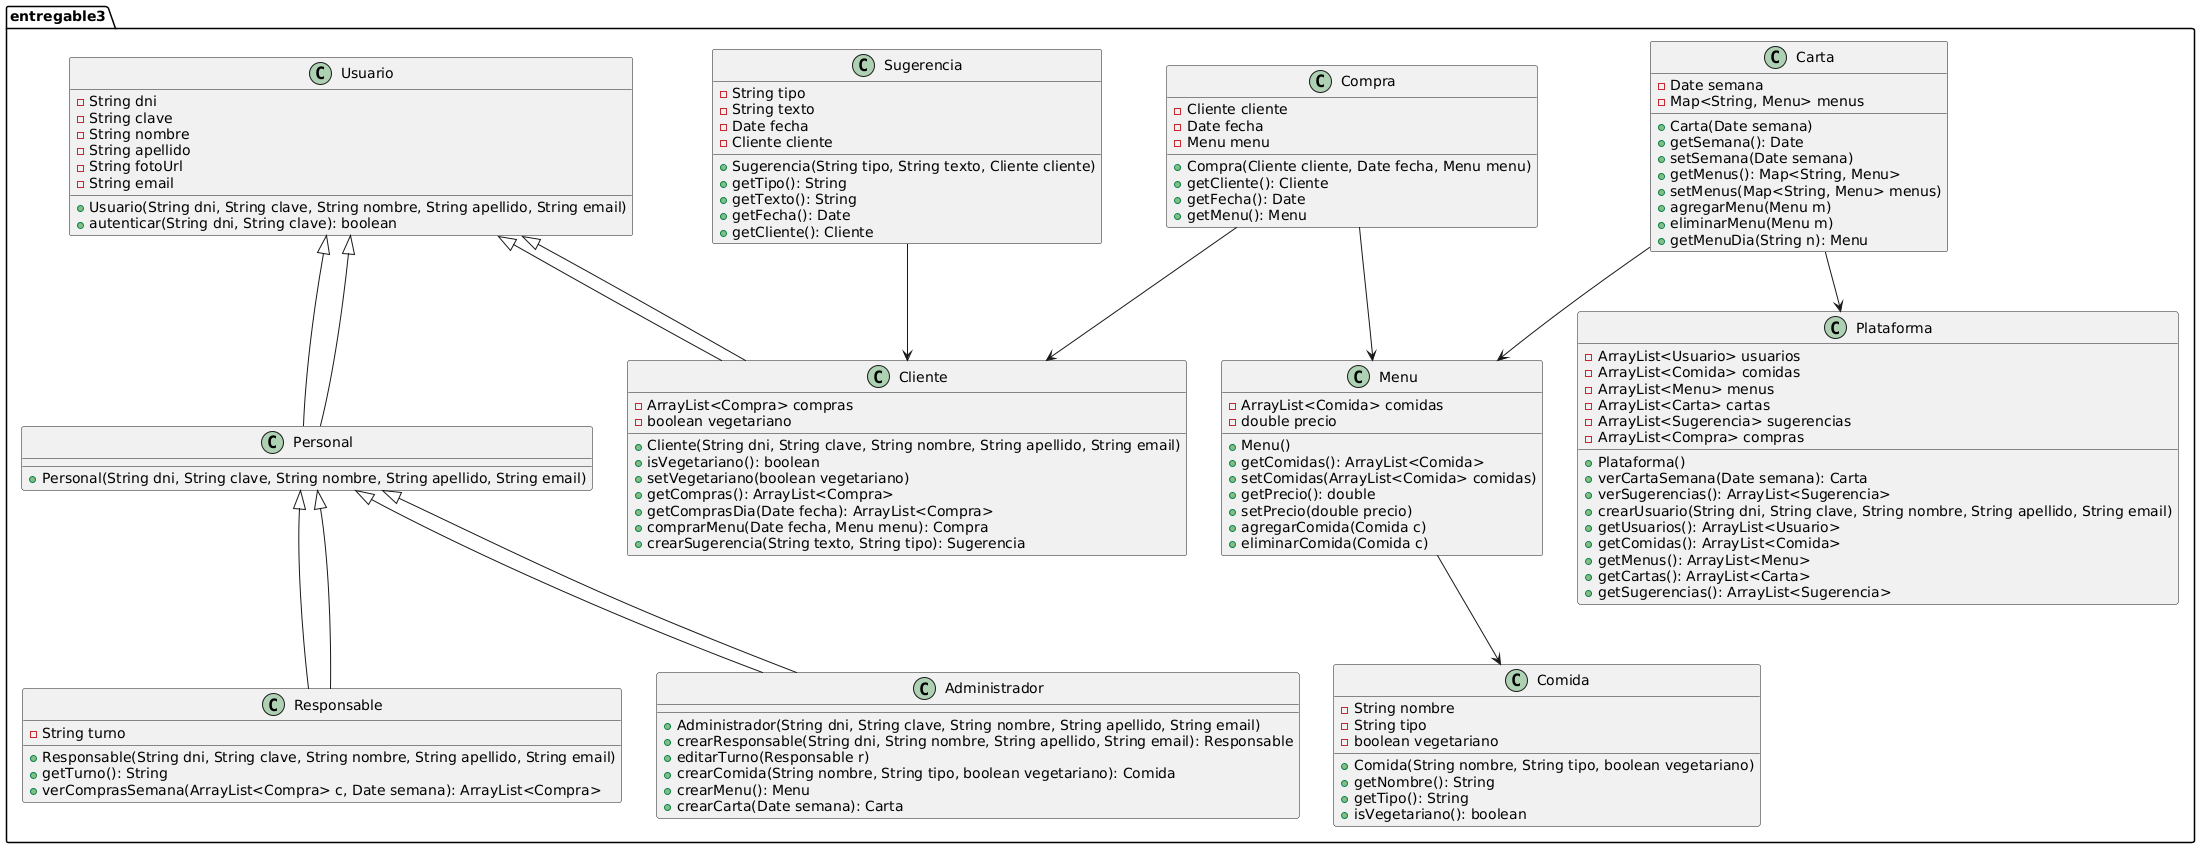

The diagram above was rendered by PlantUML. Its source (embedded in the PNG):
@startuml
package entregable3 {

class Usuario {
    - String dni
    - String clave
    - String nombre
    - String apellido
    - String fotoUrl
    - String email
    + Usuario(String dni, String clave, String nombre, String apellido, String email)
    + autenticar(String dni, String clave): boolean
}

class Personal extends Usuario {
    + Personal(String dni, String clave, String nombre, String apellido, String email)
}

class Administrador extends Personal {
    + Administrador(String dni, String clave, String nombre, String apellido, String email)
    + crearResponsable(String dni, String nombre, String apellido, String email): Responsable
    + editarTurno(Responsable r)
    + crearComida(String nombre, String tipo, boolean vegetariano): Comida
    + crearMenu(): Menu
    + crearCarta(Date semana): Carta
}

class Cliente extends Usuario {
    - ArrayList<Compra> compras
    - boolean vegetariano
    + Cliente(String dni, String clave, String nombre, String apellido, String email)
    + isVegetariano(): boolean
    + setVegetariano(boolean vegetariano)
    + getCompras(): ArrayList<Compra>
    + getComprasDia(Date fecha): ArrayList<Compra>
    + comprarMenu(Date fecha, Menu menu): Compra
    + crearSugerencia(String texto, String tipo): Sugerencia
}

class Responsable extends Personal {
    - String turno
    + Responsable(String dni, String clave, String nombre, String apellido, String email)
    + getTurno(): String
    + verComprasSemana(ArrayList<Compra> c, Date semana): ArrayList<Compra>
}

class Comida {
    - String nombre
    - String tipo
    - boolean vegetariano
    + Comida(String nombre, String tipo, boolean vegetariano)
    + getNombre(): String
    + getTipo(): String
    + isVegetariano(): boolean
}

class Compra {
    - Cliente cliente
    - Date fecha
    - Menu menu
    + Compra(Cliente cliente, Date fecha, Menu menu)
    + getCliente(): Cliente
    + getFecha(): Date
    + getMenu(): Menu
}

class Menu {
    - ArrayList<Comida> comidas
    - double precio
    + Menu()
    + getComidas(): ArrayList<Comida>
    + setComidas(ArrayList<Comida> comidas)
    + getPrecio(): double
    + setPrecio(double precio)
    + agregarComida(Comida c)
    + eliminarComida(Comida c)
}

class Carta {
    - Date semana
    - Map<String, Menu> menus
    + Carta(Date semana)
    + getSemana(): Date
    + setSemana(Date semana)
    + getMenus(): Map<String, Menu>
    + setMenus(Map<String, Menu> menus)
    + agregarMenu(Menu m)
    + eliminarMenu(Menu m)
    + getMenuDia(String n): Menu
}

class Plataforma {
    - ArrayList<Usuario> usuarios
    - ArrayList<Comida> comidas
    - ArrayList<Menu> menus
    - ArrayList<Carta> cartas
    - ArrayList<Sugerencia> sugerencias
    - ArrayList<Compra> compras
    + Plataforma()
    + verCartaSemana(Date semana): Carta
    + verSugerencias(): ArrayList<Sugerencia>
    + crearUsuario(String dni, String clave, String nombre, String apellido, String email)
    + getUsuarios(): ArrayList<Usuario>
    + getComidas(): ArrayList<Comida>
    + getMenus(): ArrayList<Menu>
    + getCartas(): ArrayList<Carta>
    + getSugerencias(): ArrayList<Sugerencia>
}

class Sugerencia {
    - String tipo
    - String texto
    - Date fecha
    - Cliente cliente
    + Sugerencia(String tipo, String texto, Cliente cliente)
    + getTipo(): String
    + getTexto(): String
    + getFecha(): Date
    + getCliente(): Cliente
}

Usuario <|-- Personal
Personal <|-- Administrador
Personal <|-- Responsable
Usuario <|-- Cliente
Carta --> Menu
Carta --> Plataforma
Menu --> Comida
Compra --> Cliente
Compra --> Menu
Sugerencia --> Cliente

}
@enduml